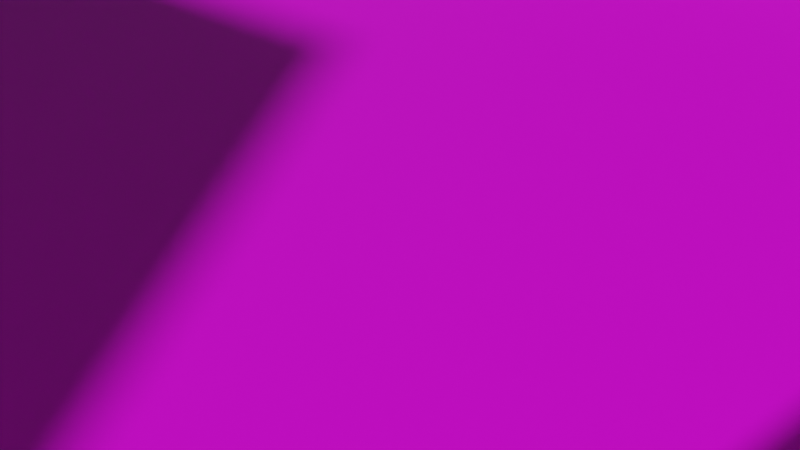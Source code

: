 # Source: Map_Base.blend  (saved by Blender 3.0.42; exported with 4.5.12 LTS)
import bpy
from mathutils import Matrix  # noqa: F401  (used for matrix-valued properties, if any)

bpy.ops.wm.read_factory_settings(use_empty=True)
scene = bpy.context.scene
scene.name = 'Scene'

# ---- collections
col_collection = bpy.data.collections.new('Collection'); scene.collection.children.link(col_collection)
col_doors = bpy.data.collections.new('Doors'); col_collection.children.link(col_doors)
col_walls = bpy.data.collections.new('Walls'); col_collection.children.link(col_walls)
col_ceilings = bpy.data.collections.new('Ceilings'); col_collection.children.link(col_ceilings)
col_stuff = bpy.data.collections.new('Stuff'); col_collection.children.link(col_stuff)
col_innergrates = bpy.data.collections.new('InnerGrates'); scene.collection.children.link(col_innergrates)
col_innergrates.hide_render = True

# ---- images (referenced by path relative to the original .blend; pixels are not part of the script)
import os
ASSET_DIR = os.environ.get("B2B_ASSET_DIR", "")  # directory of the original .blend (textures are referenced by path, not embedded)
HERE = os.path.dirname(os.path.abspath(__file__))  # packed textures are extracted next to this script under _unpacked/

def load_image(name, relpath, width, height, colorspace="sRGB"):
    """Load a texture the original file referenced (path relative to the .blend, or extracted next to this script)."""
    p = next((c for c in (os.path.join(HERE, relpath), os.path.join(ASSET_DIR, relpath)) if relpath and os.path.exists(c)), "")
    if p:
        img = bpy.data.images.load(p, check_existing=True)
        img.name = name
    else:  # same state as the original file: an image datablock whose file is absent (Cycles renders it pink)
        img = bpy.data.images.new(name, width, height)
        img.source = "FILE"
        img.filepath = "//" + (relpath or name)
    img.colorspace_settings.name = colorspace
    return img
img_sheet_png = load_image('Sheet.png', 'Sheet.png', 1024, 1024, 'sRGB')
img_sheetmetal_png_001 = load_image('SheetMetal.png.001', 'SheetMetal.png', 1024, 1024, 'sRGB')
img_white_wall_png = load_image('White_Wall.png', 'White_Wall.png', 1024, 1024, 'sRGB')
img_sheetmetal_png_002 = load_image('SheetMetal.png.002', 'SheetMetal.png', 1024, 1024, 'sRGB')

# ---- materials (node trees are filled in below, after node groups)
mat_grate = bpy.data.materials.new('Grate')
mat_grate.use_transparent_shadow = False
mat_material_001 = bpy.data.materials.new('Material.001')
mat_material_001.use_transparent_shadow = False
mat_material_001.diffuse_color = (0.8, 0.0193, 0.0, 1.0)
mat_floor = bpy.data.materials.new('Floor')
mat_floor.use_transparent_shadow = False
mat_floor.diffuse_color = (0.1376, 0.009963, 0.1178, 1.0)
mat_door = bpy.data.materials.new('Door')
mat_door.use_transparent_shadow = False
mat_door.diffuse_color = (0.04036, 0.8, 0.0, 1.0)
mat_whitewall = bpy.data.materials.new('WhiteWall')
mat_whitewall.use_transparent_shadow = False
mat_whitewall.diffuse_color = (0.1549, 0.01715, 0.8, 1.0)
mat_ceiling = bpy.data.materials.new('Ceiling')
mat_ceiling.use_transparent_shadow = False
mat_ceiling.diffuse_color = (0.8, 0.06346, 0.02915, 1.0)
mat_floor_001 = bpy.data.materials.new('Floor.001')
mat_floor_001.use_transparent_shadow = False
mat_floor_001.diffuse_color = (0.1376, 0.009963, 0.1178, 1.0)

# ---- material node trees
mat_grate.use_nodes = True; mat_grate.node_tree.nodes.clear()
_N = mat_grate.node_tree.nodes; _L = mat_grate.node_tree.links
n0 = _N.new('ShaderNodeBsdfPrincipled'); n0.name = 'Principled BSDF'; n0.location = (10, 300)
n0.distribution = 'GGX'
n0.subsurface_method = 'RANDOM_WALK_SKIN'
n0.inputs[3].default_value = 1.45
n0.inputs[27].default_value = (0.0, 0.0, 0.0, 1.0)
n0.inputs[28].default_value = 1.0
n1 = _N.new('ShaderNodeOutputMaterial'); n1.name = 'Material Output'; n1.location = (300, 300)
n2 = _N.new('ShaderNodeTexImage'); n2.name = 'Image Texture'; n2.location = (-345, 192)
n2.image = img_sheet_png
_L.new(n0.outputs[0], n1.inputs[0])
_L.new(n2.outputs[0], n0.inputs[0])
n1.is_active_output = True
mat_floor.use_nodes = True; mat_floor.node_tree.nodes.clear()
_N = mat_floor.node_tree.nodes; _L = mat_floor.node_tree.links
n0 = _N.new('ShaderNodeOutputMaterial'); n0.name = 'Material Output'; n0.location = (575, 300)
n1 = _N.new('ShaderNodeMapping'); n1.name = 'Mapping'; n1.location = (-264, 217)
n1.vector_type = 'TEXTURE'
n1.inputs[3].default_value = (0.05, 0.05, 0.05)
n2 = _N.new('ShaderNodeTexImage'); n2.name = 'Image Texture'; n2.location = (-44, 162)
n2.image = img_sheetmetal_png_001
n3 = _N.new('ShaderNodeBsdfPrincipled'); n3.name = 'Principled BSDF'; n3.location = (285, 300)
n3.distribution = 'GGX'
n3.subsurface_method = 'RANDOM_WALK_SKIN'
n3.inputs[3].default_value = 1.45
n3.inputs[27].default_value = (0.0, 0.0, 0.0, 1.0)
n3.inputs[28].default_value = 1.0
n4 = _N.new('ShaderNodeVectorMath'); n4.name = 'Vector Math'; n4.location = (-481, 245)
n4.operation = 'SCALE'
n4.inputs[0].default_value = (3.0, 3.0, 3.0)
n5 = _N.new('ShaderNodeTexCoord'); n5.name = 'Texture Coordinate'; n5.location = (-512, 30)
_L.new(n3.outputs[0], n0.inputs[0])
_L.new(n2.outputs[0], n3.inputs[0])
_L.new(n5.outputs[2], n1.inputs[0])
_L.new(n1.outputs[0], n2.inputs[0])
n0.is_active_output = True
mat_whitewall.use_nodes = True; mat_whitewall.node_tree.nodes.clear()
_N = mat_whitewall.node_tree.nodes; _L = mat_whitewall.node_tree.links
n0 = _N.new('ShaderNodeBsdfPrincipled'); n0.name = 'Principled BSDF'; n0.location = (10, 300)
n0.distribution = 'GGX'
n0.subsurface_method = 'RANDOM_WALK_SKIN'
n0.inputs[3].default_value = 1.45
n0.inputs[27].default_value = (0.0, 0.0, 0.0, 1.0)
n0.inputs[28].default_value = 1.0
n1 = _N.new('ShaderNodeOutputMaterial'); n1.name = 'Material Output'; n1.location = (300, 300)
n2 = _N.new('ShaderNodeTexImage'); n2.name = 'Image Texture'; n2.location = (-296, 175)
n2.image = img_white_wall_png
_L.new(n0.outputs[0], n1.inputs[0])
_L.new(n2.outputs[0], n0.inputs[0])
n1.is_active_output = True
mat_floor_001.use_nodes = True; mat_floor_001.node_tree.nodes.clear()
_N = mat_floor_001.node_tree.nodes; _L = mat_floor_001.node_tree.links
n0 = _N.new('ShaderNodeOutputMaterial'); n0.name = 'Material Output'; n0.location = (575, 300)
n1 = _N.new('ShaderNodeMapping'); n1.name = 'Mapping'; n1.location = (-264, 217)
n1.vector_type = 'TEXTURE'
n1.inputs[3].default_value = (0.05, 0.05, 0.05)
n2 = _N.new('ShaderNodeTexImage'); n2.name = 'Image Texture'; n2.location = (-44, 162)
n2.image = img_sheetmetal_png_002
n3 = _N.new('ShaderNodeBsdfPrincipled'); n3.name = 'Principled BSDF'; n3.location = (285, 300)
n3.distribution = 'GGX'
n3.subsurface_method = 'RANDOM_WALK_SKIN'
n3.inputs[3].default_value = 1.45
n3.inputs[27].default_value = (0.0, 0.0, 0.0, 1.0)
n3.inputs[28].default_value = 1.0
n4 = _N.new('ShaderNodeVectorMath'); n4.name = 'Vector Math'; n4.location = (-481, 245)
n4.operation = 'SCALE'
n4.inputs[0].default_value = (3.0, 3.0, 3.0)
n5 = _N.new('ShaderNodeTexCoord'); n5.name = 'Texture Coordinate'; n5.location = (-512, 30)
_L.new(n3.outputs[0], n0.inputs[0])
_L.new(n2.outputs[0], n3.inputs[0])
_L.new(n5.outputs[2], n1.inputs[0])
_L.new(n1.outputs[0], n2.inputs[0])
n0.is_active_output = True

# ---- world
world_world = bpy.data.worlds.new('World'); scene.world = world_world
world_world.use_nodes = True; world_world.node_tree.nodes.clear()
_N = world_world.node_tree.nodes; _L = world_world.node_tree.links
n0 = _N.new('ShaderNodeOutputWorld'); n0.name = 'World Output'; n0.location = (300, 300)
n1 = _N.new('ShaderNodeBackground'); n1.name = 'Background'; n1.location = (10, 300)
n1.inputs[0].default_value = (0.05088, 0.05088, 0.05088, 1.0)
_L.new(n1.outputs[0], n0.inputs[0])
n0.is_active_output = True
world_world.color = (0.05088, 0.05088, 0.05088)
world_world.use_sun_shadow = False
world_world.sun_shadow_jitter_overblur = 0.0

# ---- cameras
cam_camera = bpy.data.cameras.new('Camera')
cam_camera.clip_end = 100.0
cam_camera.ortho_scale = 7.314

# ---- lights
light_light = bpy.data.lights.new('Light', 'POINT')
light_light.transmission_factor = 0.0
light_light.energy = 1000.0
light_light.shadow_soft_size = 0.1
light_light.shadow_maximum_resolution = 0.006
light_light.use_absolute_resolution = True

# ---- meshes
me_cube_169 = bpy.data.meshes.new('Cube.169')
me_cube_169.from_pydata([(-1.0, -1.0, -1.0), (-0.8387, -0.7751, -1.0), (-1.0, -1.0, 1.0), (-0.8387, -0.7751, 1.0), (-1.0, 1.0, -1.0), (-0.8387, 0.7751, -1.0), (-1.0, 1.0, 1.0), (-0.8387, 0.7751, 1.0), (1.0, -1.0, -1.0), (0.8387, -0.7751, -1.0), (1.0, -1.0, 1.0), (0.8387, -0.7751, 1.0), (1.0, 1.0, -1.0), (0.8387, 0.7751, -1.0), (1.0, 1.0, 1.0), (0.8387, 0.7751, 1.0), (-0.8575, -1.0, -1.324), (-0.7192, -0.7751, -1.341), (-0.8575, 1.0, -1.324), (-0.7192, 0.7751, -1.341), (0.8575, -1.0, -1.536), (0.7192, -0.7751, -1.519), (0.8575, 1.0, -1.536), (0.7192, 0.7751, -1.519), (-1.646, -1.0, -1.611), (-1.538, -0.7751, -1.636), (-1.646, 1.0, -1.611), (-1.538, 0.7751, -1.636), (-0.299, -1.0, -1.916), (-0.4076, -0.7751, -1.891), (-0.299, 1.0, -1.916), (-0.4076, 0.7751, -1.891), (-3.126, -1.0, -1.904), (-3.061, -0.7751, -1.934), (-3.126, 1.0, -1.904), (-3.061, 0.7751, -1.934), (-2.313, -1.0, -2.28), (-2.378, -0.7751, -2.25), (-2.313, 1.0, -2.28), (-2.378, 0.7751, -2.25), (-3.383, -1.0, -1.945), (-3.38, -0.7751, -1.978), (-3.383, 1.0, -1.945), (-3.38, 0.7751, -1.978), (-3.35, -1.0, -2.357), (-3.353, -0.7751, -2.324), (-3.35, 1.0, -2.357), (-3.353, 0.7751, -2.324), (-3.948, -1.0, -1.939), (-3.945, -0.7751, -1.972), (-3.948, 1.0, -1.939), (-3.945, 0.7751, -1.972), (-3.915, -1.0, -2.351), (-3.918, -0.7751, -2.318), (-3.915, 1.0, -2.351), (-3.918, 0.7751, -2.318)], [], [(0, 2, 6, 4), (4, 6, 14, 12), (12, 14, 10, 8), (8, 10, 2, 0), (0, 4, 18, 16), (8, 0, 16, 20), (10, 14, 15, 11), (15, 14, 6, 2, 10, 11, 3, 7), (3, 1, 5, 7), (13, 15, 7, 5), (11, 15, 13, 9), (3, 11, 9, 1), (19, 17, 25, 27), (22, 20, 28, 30), (9, 13, 23, 21), (13, 5, 19, 23), (5, 1, 17, 19), (1, 9, 21, 17), (12, 8, 20, 22), (4, 12, 22, 18), (31, 27, 35, 39), (29, 31, 39, 37), (18, 22, 30, 26), (20, 16, 24, 28), (16, 18, 26, 24), (21, 23, 31, 29), (23, 19, 27, 31), (17, 21, 29, 25), (32, 34, 42, 40), (36, 32, 40, 44), (25, 29, 37, 33), (30, 28, 36, 38), (27, 25, 33, 35), (26, 30, 38, 34), (28, 24, 32, 36), (24, 26, 34, 32), (43, 41, 49, 51), (46, 44, 52, 54), (37, 39, 47, 45), (39, 35, 43, 47), (33, 37, 45, 41), (38, 36, 44, 46), (35, 33, 41, 43), (34, 38, 46, 42), (50, 51, 49, 48), (51, 50, 54, 52, 48, 49, 53, 55), (42, 46, 54, 50), (44, 40, 48, 52), (40, 42, 50, 48), (45, 47, 55, 53), (47, 43, 51, 55), (41, 45, 53, 49)])
_uv = me_cube_169.uv_layers.new(name='UVMap')
_uv.uv.foreach_set('vector', [0.375, 0.0, 0.625, 0.0, 0.625, 0.25, 0.375, 0.25, 0.375, 0.25, 0.625, 0.25, 0.625, 0.5, 0.375, 0.5, 0.375, 0.5, 0.625, 0.5, 0.625, 0.75, 0.375, 0.75, 0.375, 0.75, 0.625, 0.75, 0.625, 1.0, 0.375, 1.0, 0.375, 0.0, 0.375, 0.25, 0.375, 0.25, 0.375, 0.0, 0.375, 0.75, 0.375, 1.0, 0.375, 1.0, 0.375, 0.75, 0.625, 0.75, 0.625, 0.5, 0.6452, 0.5281, 0.6452, 0.7219, 0.6452, 0.5281, 0.625, 0.5, 0.875, 0.5, 0.875, 0.75, 0.625, 0.75, 0.6452, 0.7219, 0.8548, 0.7219, 0.8548, 0.5281, 0.625, 0.0, 0.375, 0.0, 0.375, 0.25, 0.625, 0.25, 0.375, 0.5, 0.625, 0.5, 0.625, 0.25, 0.375, 0.25, 0.625, 0.75, 0.625, 0.5, 0.375, 0.5, 0.375, 0.75, 0.625, 1.0, 0.625, 0.75, 0.375, 0.75, 0.375, 1.0, 0.375, 0.25, 0.375, 0.0, 0.375, 0.0, 0.375, 0.25, 0.375, 0.5, 0.375, 0.75, 0.375, 0.75, 0.375, 0.5, 0.375, 0.75, 0.375, 0.5, 0.375, 0.5, 0.375, 0.75, 0.375, 0.5, 0.375, 0.25, 0.375, 0.25, 0.375, 0.5, 0.375, 0.25, 0.375, 0.0, 0.375, 0.0, 0.375, 0.25, 0.375, 1.0, 0.375, 0.75, 0.375, 0.75, 0.375, 1.0, 0.375, 0.5, 0.375, 0.75, 0.375, 0.75, 0.375, 0.5, 0.375, 0.25, 0.375, 0.5, 0.375, 0.5, 0.375, 0.25, 0.375, 0.5, 0.375, 0.25, 0.375, 0.25, 0.375, 0.5, 0.375, 0.75, 0.375, 0.5, 0.375, 0.5, 0.375, 0.75, 0.375, 0.25, 0.375, 0.5, 0.375, 0.5, 0.375, 0.25, 0.375, 0.75, 0.375, 1.0, 0.375, 1.0, 0.375, 0.75, 0.375, 0.0, 0.375, 0.25, 0.375, 0.25, 0.375, 0.0, 0.375, 0.75, 0.375, 0.5, 0.375, 0.5, 0.375, 0.75, 0.375, 0.5, 0.375, 0.25, 0.375, 0.25, 0.375, 0.5, 0.375, 1.0, 0.375, 0.75, 0.375, 0.75, 0.375, 1.0, 0.375, 0.0, 0.375, 0.25, 0.375, 0.25, 0.375, 0.0, 0.375, 0.75, 0.375, 1.0, 0.375, 1.0, 0.375, 0.75, 0.375, 1.0, 0.375, 0.75, 0.375, 0.75, 0.375, 1.0, 0.375, 0.5, 0.375, 0.75, 0.375, 0.75, 0.375, 0.5, 0.375, 0.25, 0.375, 0.0, 0.375, 0.0, 0.375, 0.25, 0.375, 0.25, 0.375, 0.5, 0.375, 0.5, 0.375, 0.25, 0.375, 0.75, 0.375, 1.0, 0.375, 1.0, 0.375, 0.75, 0.375, 0.0, 0.375, 0.25, 0.375, 0.25, 0.375, 0.0, 0.375, 0.25, 0.375, 0.0, 0.375, 0.0, 0.375, 0.25, 0.375, 0.5, 0.375, 0.75, 0.375, 0.75, 0.375, 0.5, 0.375, 0.75, 0.375, 0.5, 0.375, 0.5, 0.375, 0.75, 0.375, 0.5, 0.375, 0.25, 0.375, 0.25, 0.375, 0.5, 0.375, 1.0, 0.375, 0.75, 0.375, 0.75, 0.375, 1.0, 0.375, 0.5, 0.375, 0.75, 0.375, 0.75, 0.375, 0.5, 0.375, 0.25, 0.375, 0.0, 0.375, 0.0, 0.375, 0.25, 0.375, 0.25, 0.375, 0.5, 0.375, 0.5, 0.375, 0.25, 0.125, 0.5, 0.1452, 0.5281, 0.1452, 0.7219, 0.125, 0.75, 0.1452, 0.5281, 0.125, 0.5, 0.375, 0.5, 0.375, 0.75, 0.125, 0.75, 0.1452, 0.7219, 0.3548, 0.7219, 0.3548, 0.5281, 0.375, 0.25, 0.375, 0.5, 0.375, 0.5, 0.375, 0.25, 0.375, 0.75, 0.375, 1.0, 0.375, 1.0, 0.375, 0.75, 0.375, 0.0, 0.375, 0.25, 0.375, 0.25, 0.375, 0.0, 0.375, 0.75, 0.375, 0.5, 0.375, 0.5, 0.375, 0.75, 0.375, 0.5, 0.375, 0.25, 0.375, 0.25, 0.375, 0.5, 0.375, 1.0, 0.375, 0.75, 0.375, 0.75, 0.375, 1.0])
me_cube_169.materials.append(mat_grate)
me_cube_169.use_remesh_fix_poles = True
me_cube_169.use_remesh_preserve_attributes = False
me_cube_169.update()
me_cube_171 = bpy.data.meshes.new('Cube.171')
me_cube_171.from_pydata([(-1.0, -1.0, -1.0), (-0.8387, -0.7751, -1.0), (-1.0, -1.0, 1.0), (-0.8387, -0.7751, 1.0), (-1.0, 1.0, -1.0), (-0.8387, 0.7751, -1.0), (-1.0, 1.0, 1.0), (-0.8387, 0.7751, 1.0), (1.0, -1.0, -1.0), (0.8387, -0.7751, -1.0), (1.0, -1.0, 1.0), (0.8387, -0.7751, 1.0), (1.0, 1.0, -1.0), (0.8387, 0.7751, -1.0), (1.0, 1.0, 1.0), (0.8387, 0.7751, 1.0)], [], [(0, 2, 6, 4), (4, 6, 14, 12), (12, 14, 10, 8), (8, 10, 2, 0), (4, 5, 1, 0), (5, 4, 12, 8, 0, 1, 9, 13), (10, 14, 15, 11), (15, 14, 6, 2, 10, 11, 3, 7), (3, 1, 5, 7), (13, 15, 7, 5), (11, 15, 13, 9), (3, 11, 9, 1)])
_uv = me_cube_171.uv_layers.new(name='UVMap')
_uv.uv.foreach_set('vector', [0.375, 0.0, 0.625, 0.0, 0.625, 0.25, 0.375, 0.25, 0.375, 0.25, 0.625, 0.25, 0.625, 0.5, 0.375, 0.5, 0.375, 0.5, 0.625, 0.5, 0.625, 0.75, 0.375, 0.75, 0.375, 0.75, 0.625, 0.75, 0.625, 1.0, 0.375, 1.0, 0.125, 0.5, 0.1452, 0.5281, 0.1452, 0.7219, 0.125, 0.75, 0.1452, 0.5281, 0.125, 0.5, 0.375, 0.5, 0.375, 0.75, 0.125, 0.75, 0.1452, 0.7219, 0.3548, 0.7219, 0.3548, 0.5281, 0.625, 0.75, 0.625, 0.5, 0.6452, 0.5281, 0.6452, 0.7219, 0.6452, 0.5281, 0.625, 0.5, 0.875, 0.5, 0.875, 0.75, 0.625, 0.75, 0.6452, 0.7219, 0.8548, 0.7219, 0.8548, 0.5281, 0.625, 0.0, 0.375, 0.0, 0.375, 0.25, 0.625, 0.25, 0.375, 0.5, 0.625, 0.5, 0.625, 0.25, 0.375, 0.25, 0.625, 0.75, 0.625, 0.5, 0.375, 0.5, 0.375, 0.75, 0.625, 1.0, 0.625, 0.75, 0.375, 0.75, 0.375, 1.0])
me_cube_171.materials.append(mat_grate)
me_cube_171.use_remesh_fix_poles = True
me_cube_171.use_remesh_preserve_attributes = False
me_cube_171.update()
me_cube_172 = bpy.data.meshes.new('Cube.172')
me_cube_172.from_pydata([(-1.0, -1.0, -1.0), (-1.0, -1.0, 1.0), (-1.0, 1.0, -1.0), (-1.0, 1.0, 1.0), (1.0, -1.0, -1.0), (1.0, -1.0, 1.0), (1.0, 1.0, -1.0), (1.0, 1.0, 1.0)], [], [(0, 1, 3, 2), (2, 3, 7, 6), (6, 7, 5, 4), (4, 5, 1, 0), (2, 6, 4, 0), (7, 3, 1, 5)])
_uv = me_cube_172.uv_layers.new(name='UVMap')
_uv.uv.foreach_set('vector', [0.375, 0.0, 0.625, 0.0, 0.625, 0.25, 0.375, 0.25, 0.375, 0.25, 0.625, 0.25, 0.625, 0.5, 0.375, 0.5, 0.375, 0.5, 0.625, 0.5, 0.625, 0.75, 0.375, 0.75, 0.375, 0.75, 0.625, 0.75, 0.625, 1.0, 0.375, 1.0, 0.125, 0.5, 0.375, 0.5, 0.375, 0.75, 0.125, 0.75, 0.625, 0.5, 0.875, 0.5, 0.875, 0.75, 0.625, 0.75])
me_cube_172.materials.append(mat_material_001)
me_cube_172.use_remesh_fix_poles = True
me_cube_172.use_remesh_preserve_attributes = False
me_cube_172.update()
me_cube_174 = bpy.data.meshes.new('Cube.174')
me_cube_174.from_pydata([(-1.0, -1.0, -1.0), (-0.8387, -0.7751, -1.0), (-1.0, -1.0, 1.0), (-0.8387, -0.7751, 1.0), (-1.0, 1.0, -1.0), (-0.8387, 0.7751, -1.0), (-1.0, 1.0, 1.0), (-0.8387, 0.7751, 1.0), (1.0, -1.0, -1.0), (0.8387, -0.7751, -1.0), (1.0, -1.0, 1.0), (0.8387, -0.7751, 1.0), (1.0, 1.0, -1.0), (0.8387, 0.7751, -1.0), (1.0, 1.0, 1.0), (0.8387, 0.7751, 1.0)], [], [(0, 2, 6, 4), (4, 6, 14, 12), (12, 14, 10, 8), (8, 10, 2, 0), (4, 5, 1, 0), (5, 4, 12, 8, 0, 1, 9, 13), (10, 14, 15, 11), (15, 14, 6, 2, 10, 11, 3, 7), (3, 1, 5, 7), (13, 15, 7, 5), (11, 15, 13, 9), (3, 11, 9, 1)])
_uv = me_cube_174.uv_layers.new(name='UVMap')
_uv.uv.foreach_set('vector', [0.375, 0.0, 0.625, 0.0, 0.625, 0.25, 0.375, 0.25, 0.375, 0.25, 0.625, 0.25, 0.625, 0.5, 0.375, 0.5, 0.375, 0.5, 0.625, 0.5, 0.625, 0.75, 0.375, 0.75, 0.375, 0.75, 0.625, 0.75, 0.625, 1.0, 0.375, 1.0, 0.125, 0.5, 0.1452, 0.5281, 0.1452, 0.7219, 0.125, 0.75, 0.1452, 0.5281, 0.125, 0.5, 0.375, 0.5, 0.375, 0.75, 0.125, 0.75, 0.1452, 0.7219, 0.3548, 0.7219, 0.3548, 0.5281, 0.625, 0.75, 0.625, 0.5, 0.6452, 0.5281, 0.6452, 0.7219, 0.6452, 0.5281, 0.625, 0.5, 0.875, 0.5, 0.875, 0.75, 0.625, 0.75, 0.6452, 0.7219, 0.8548, 0.7219, 0.8548, 0.5281, 0.625, 0.0, 0.375, 0.0, 0.375, 0.25, 0.625, 0.25, 0.375, 0.5, 0.625, 0.5, 0.625, 0.25, 0.375, 0.25, 0.625, 0.75, 0.625, 0.5, 0.375, 0.5, 0.375, 0.75, 0.625, 1.0, 0.625, 0.75, 0.375, 0.75, 0.375, 1.0])
me_cube_174.materials.append(mat_grate)
me_cube_174.use_remesh_fix_poles = True
me_cube_174.use_remesh_preserve_attributes = False
me_cube_174.update()
me_cube_002 = bpy.data.meshes.new('Cube.002')
me_cube_002.from_pydata([(-1.0, -1.0, -1.0), (-1.0, -1.0, 1.0), (-1.0, 1.0, -1.0), (-1.0, 1.0, 1.0), (1.0, -1.0, -1.0), (1.0, -1.0, 1.0), (1.0, 1.0, -1.0), (1.0, 1.0, 1.0), (0.1434, 1.0, -1.0), (0.1434, 1.0, 1.0), (0.1434, -1.0, -1.0), (0.1434, -1.0, 1.0), (0.3365, 1.0, 1.0), (0.3365, -1.0, -1.0), (0.3365, 1.0, -1.0), (0.3365, -1.0, 1.0), (-1.0, 0.3566, -1.0), (-1.0, 0.3566, 1.0), (1.0, 0.3566, -1.0), (1.0, 0.3566, 1.0), (0.1434, 0.3566, 1.0), (0.1434, 0.3566, -1.0), (0.3365, 0.3566, 1.0), (0.3365, 0.3566, -1.0), (-1.0, -0.03644, -1.0), (1.0, -0.03644, 1.0), (0.1434, -0.03644, 1.0), (0.1434, -0.03644, -1.0), (0.3365, -0.03644, 1.0), (0.3365, -0.03644, -1.0), (-1.0, -0.03644, 1.0), (1.0, -0.03644, -1.0), (0.1434, 0.4446, -56.27), (0.3365, 0.4446, -56.27), (0.1434, -0.003878, -1.499), (0.3365, -0.003878, -1.499)], [], [(16, 17, 3, 2), (14, 12, 7, 6), (31, 25, 5, 4), (10, 11, 1, 0), (29, 31, 4, 13), (26, 30, 1, 11), (28, 26, 11, 15), (24, 27, 10, 0), (13, 15, 11, 10), (2, 3, 9, 8), (4, 5, 15, 13), (25, 28, 15, 5), (27, 29, 13, 10), (8, 9, 12, 14), (8, 14, 23, 21), (7, 12, 22, 19), (2, 8, 21, 16), (12, 9, 20, 22), (9, 3, 17, 20), (14, 6, 18, 23), (6, 7, 19, 18), (24, 30, 17, 16), (0, 1, 30, 24), (19, 22, 28, 25), (16, 21, 27, 24), (28, 22, 33, 35), (20, 17, 30, 26), (23, 18, 31, 29), (18, 19, 25, 31), (33, 32, 34, 35), (20, 26, 34, 32), (26, 28, 35, 34), (22, 20, 32, 33)])
_uv = me_cube_002.uv_layers.new(name='UVMap')
_uv.uv.foreach_set('vector', [0.375, 0.1696, 0.625, 0.1696, 0.625, 0.25, 0.375, 0.25, 0.375, 0.4171, 0.625, 0.4171, 0.625, 0.5, 0.375, 0.5, 0.375, 0.6296, 0.625, 0.6296, 0.625, 0.75, 0.375, 0.75, 0.375, 0.8571, 0.625, 0.8571, 0.625, 1.0, 0.375, 1.0, 0.2921, 0.6296, 0.375, 0.6296, 0.375, 0.75, 0.2921, 0.75, 0.7321, 0.6296, 0.875, 0.6296, 0.875, 0.75, 0.7321, 0.75, 0.7079, 0.6296, 0.7321, 0.6296, 0.7321, 0.75, 0.7079, 0.75, 0.125, 0.6296, 0.2679, 0.6296, 0.2679, 0.75, 0.125, 0.75, 0.375, 0.8329, 0.625, 0.8329, 0.625, 0.8571, 0.375, 0.8571, 0.375, 0.25, 0.625, 0.25, 0.625, 0.3929, 0.375, 0.3929, 0.375, 0.75, 0.625, 0.75, 0.625, 0.8329, 0.375, 0.8329, 0.625, 0.6296, 0.7079, 0.6296, 0.7079, 0.75, 0.625, 0.75, 0.2679, 0.6296, 0.2921, 0.6296, 0.2921, 0.75, 0.2679, 0.75, 0.375, 0.3929, 0.625, 0.3929, 0.625, 0.4171, 0.375, 0.4171, 0.2679, 0.5, 0.2921, 0.5, 0.2921, 0.5804, 0.2679, 0.5804, 0.625, 0.5, 0.7079, 0.5, 0.7079, 0.5804, 0.625, 0.5804, 0.125, 0.5, 0.2679, 0.5, 0.2679, 0.5804, 0.125, 0.5804, 0.7079, 0.5, 0.7321, 0.5, 0.7321, 0.5804, 0.7079, 0.5804, 0.7321, 0.5, 0.875, 0.5, 0.875, 0.5804, 0.7321, 0.5804, 0.2921, 0.5, 0.375, 0.5, 0.375, 0.5804, 0.2921, 0.5804, 0.375, 0.5, 0.625, 0.5, 0.625, 0.5804, 0.375, 0.5804, 0.375, 0.1204, 0.625, 0.1204, 0.625, 0.1696, 0.375, 0.1696, 0.375, 0.0, 0.625, 0.0, 0.625, 0.1204, 0.375, 0.1204, 0.625, 0.5804, 0.7079, 0.5804, 0.7079, 0.6296, 0.625, 0.6296, 0.125, 0.5804, 0.2679, 0.5804, 0.2679, 0.6296, 0.125, 0.6296, 0.7079, 0.6296, 0.7079, 0.5804, 0.7079, 0.5804, 0.7079, 0.6296, 0.7321, 0.5804, 0.875, 0.5804, 0.875, 0.6296, 0.7321, 0.6296, 0.2921, 0.5804, 0.375, 0.5804, 0.375, 0.6296, 0.2921, 0.6296, 0.375, 0.5804, 0.625, 0.5804, 0.625, 0.6296, 0.375, 0.6296, 0.7079, 0.5804, 0.7321, 0.5804, 0.7321, 0.6296, 0.7079, 0.6296, 0.7321, 0.5804, 0.7321, 0.6296, 0.7321, 0.6296, 0.7321, 0.5804, 0.7321, 0.6296, 0.7079, 0.6296, 0.7079, 0.6296, 0.7321, 0.6296, 0.7079, 0.5804, 0.7321, 0.5804, 0.7321, 0.5804, 0.7079, 0.5804])
me_cube_002.materials.append(mat_floor)
me_cube_002.use_remesh_fix_poles = True
me_cube_002.use_remesh_preserve_attributes = False
me_cube_002.update()
me_cube_011 = bpy.data.meshes.new('Cube.011')
me_cube_011.from_pydata([(-1.0, -1.0, -1.0), (-1.0, -1.0, 1.0), (-1.0, 1.0, -1.0), (-1.0, 1.0, 1.0), (1.0, -1.0, -1.0), (1.0, -1.0, 1.0), (1.0, 1.0, -1.0), (1.0, 1.0, 1.0)], [], [(0, 1, 3, 2), (2, 3, 7, 6), (6, 7, 5, 4), (4, 5, 1, 0), (2, 6, 4, 0), (7, 3, 1, 5)])
_uv = me_cube_011.uv_layers.new(name='UVMap')
_uv.uv.foreach_set('vector', [0.375, 0.0, 0.625, 0.0, 0.625, 0.25, 0.375, 0.25, 0.375, 0.25, 0.625, 0.25, 0.625, 0.5, 0.375, 0.5, 0.375, 0.5, 0.625, 0.5, 0.625, 0.75, 0.375, 0.75, 0.375, 0.75, 0.625, 0.75, 0.625, 1.0, 0.375, 1.0, 0.125, 0.5, 0.375, 0.5, 0.375, 0.75, 0.125, 0.75, 0.625, 0.5, 0.875, 0.5, 0.875, 0.75, 0.625, 0.75])
me_cube_011.materials.append(mat_door)
me_cube_011.use_remesh_fix_poles = True
me_cube_011.use_remesh_preserve_attributes = False
me_cube_011.update()
me_cube_001 = bpy.data.meshes.new('Cube.001')
me_cube_001.from_pydata([(-1.0, -1.0, -1.0), (-1.0, -1.0, 1.0), (-1.0, 1.0, -1.0), (-1.0, 1.0, 1.0), (1.0, -1.0, -1.0), (1.0, -1.0, 1.0), (1.0, 1.0, -1.0), (1.0, 1.0, 1.0)], [], [(0, 1, 3, 2), (2, 3, 7, 6), (6, 7, 5, 4), (4, 5, 1, 0), (2, 6, 4, 0), (7, 3, 1, 5)])
_uv = me_cube_001.uv_layers.new(name='UVMap')
_uv.uv.foreach_set('vector', [0.375, 0.0, 0.625, 0.0, 0.625, 0.25, 0.375, 0.25, 0.375, 0.25, 0.625, 0.25, 0.625, 0.5, 0.375, 0.5, 0.375, 0.5, 0.625, 0.5, 0.625, 0.75, 0.375, 0.75, 0.375, 0.75, 0.625, 0.75, 0.625, 1.0, 0.375, 1.0, 0.125, 0.5, 0.375, 0.5, 0.375, 0.75, 0.125, 0.75, 0.625, 0.5, 0.875, 0.5, 0.875, 0.75, 0.625, 0.75])
me_cube_001.materials.append(mat_whitewall)
me_cube_001.use_remesh_fix_poles = True
me_cube_001.use_remesh_preserve_attributes = False
me_cube_001.update()
me_cube_006 = bpy.data.meshes.new('Cube.006')
me_cube_006.from_pydata([(-1.0, -1.0, -1.0), (-1.0, -1.0, 1.0), (-1.0, 1.0, -1.0), (-1.0, 1.0, 1.0), (1.0, -1.0, -1.0), (1.0, -1.0, 1.0), (1.0, 1.0, -1.0), (1.0, 1.0, 1.0)], [], [(0, 1, 3, 2), (2, 3, 7, 6), (6, 7, 5, 4), (4, 5, 1, 0), (2, 6, 4, 0), (7, 3, 1, 5)])
_uv = me_cube_006.uv_layers.new(name='UVMap')
_uv.uv.foreach_set('vector', [0.375, 0.0, 0.625, 0.0, 0.625, 0.25, 0.375, 0.25, 0.375, 0.25, 0.625, 0.25, 0.625, 0.5, 0.375, 0.5, 0.375, 0.5, 0.625, 0.5, 0.625, 0.75, 0.375, 0.75, 0.375, 0.75, 0.625, 0.75, 0.625, 1.0, 0.375, 1.0, 0.125, 0.5, 0.375, 0.5, 0.375, 0.75, 0.125, 0.75, 0.625, 0.5, 0.875, 0.5, 0.875, 0.75, 0.625, 0.75])
me_cube_006.materials.append(mat_ceiling)
me_cube_006.use_remesh_fix_poles = True
me_cube_006.use_remesh_preserve_attributes = False
me_cube_006.update()
me_cube_151 = bpy.data.meshes.new('Cube.151')
me_cube_151.from_pydata([(-1.0, -1.0, -1.0), (-1.0, -1.0, 1.0), (-1.0, 1.0, -1.0), (-1.0, 1.0, 1.0), (1.0, -1.0, -1.0), (1.0, -1.0, 1.0), (1.0, 1.0, -1.0), (1.0, 1.0, 1.0)], [], [(0, 1, 3, 2), (2, 3, 7, 6), (6, 7, 5, 4), (4, 5, 1, 0), (2, 6, 4, 0), (7, 3, 1, 5)])
_uv = me_cube_151.uv_layers.new(name='UVMap')
_uv.uv.foreach_set('vector', [0.375, 0.0, 0.625, 0.0, 0.625, 0.25, 0.375, 0.25, 0.375, 0.25, 0.625, 0.25, 0.625, 0.5, 0.375, 0.5, 0.375, 0.5, 0.625, 0.5, 0.625, 0.75, 0.375, 0.75, 0.375, 0.75, 0.625, 0.75, 0.625, 1.0, 0.375, 1.0, 0.125, 0.5, 0.375, 0.5, 0.375, 0.75, 0.125, 0.75, 0.625, 0.5, 0.875, 0.5, 0.875, 0.75, 0.625, 0.75])
me_cube_151.materials.append(mat_floor)
me_cube_151.use_remesh_fix_poles = True
me_cube_151.use_remesh_preserve_attributes = False
me_cube_151.update()
me_cube_062 = bpy.data.meshes.new('Cube.062')
me_cube_062.from_pydata([(-1.0, -1.0, -1.0), (-1.0, -1.0, 1.0), (-1.0, 1.0, -1.0), (-1.0, 1.0, 1.0), (1.0, -1.0, -1.0), (1.0, -1.0, 1.0), (1.0, 1.0, -1.0), (1.0, 1.0, 1.0)], [], [(0, 1, 3, 2), (2, 3, 7, 6), (6, 7, 5, 4), (4, 5, 1, 0), (2, 6, 4, 0), (7, 3, 1, 5)])
_uv = me_cube_062.uv_layers.new(name='UVMap')
_uv.uv.foreach_set('vector', [0.375, 0.0, 0.625, 0.0, 0.625, 0.25, 0.375, 0.25, 0.375, 0.25, 0.625, 0.25, 0.625, 0.5, 0.375, 0.5, 0.375, 0.5, 0.625, 0.5, 0.625, 0.75, 0.375, 0.75, 0.375, 0.75, 0.625, 0.75, 0.625, 1.0, 0.375, 1.0, 0.125, 0.5, 0.375, 0.5, 0.375, 0.75, 0.125, 0.75, 0.625, 0.5, 0.875, 0.5, 0.875, 0.75, 0.625, 0.75])
me_cube_062.materials.append(mat_floor_001)
me_cube_062.use_remesh_fix_poles = True
me_cube_062.use_remesh_preserve_attributes = False
me_cube_062.update()
me_cube_170 = bpy.data.meshes.new('Cube.170')
me_cube_170.from_pydata([(-1.0, -1.0, -1.0), (-1.0, -1.0, 1.0), (-1.0, 1.0, -1.0), (-1.0, 1.0, 1.0), (1.0, -1.0, -1.0), (1.0, -1.0, 1.0), (1.0, 1.0, -1.0), (1.0, 1.0, 1.0)], [], [(0, 1, 3, 2), (2, 3, 7, 6), (6, 7, 5, 4), (4, 5, 1, 0), (2, 6, 4, 0), (7, 3, 1, 5)])
_uv = me_cube_170.uv_layers.new(name='UVMap')
_uv.uv.foreach_set('vector', [0.375, 0.0, 0.625, 0.0, 0.625, 0.25, 0.375, 0.25, 0.375, 0.25, 0.625, 0.25, 0.625, 0.5, 0.375, 0.5, 0.375, 0.5, 0.625, 0.5, 0.625, 0.75, 0.375, 0.75, 0.375, 0.75, 0.625, 0.75, 0.625, 1.0, 0.375, 1.0, 0.125, 0.5, 0.375, 0.5, 0.375, 0.75, 0.125, 0.75, 0.625, 0.5, 0.875, 0.5, 0.875, 0.75, 0.625, 0.75])
me_cube_170.materials.append(mat_material_001)
me_cube_170.use_remesh_fix_poles = True
me_cube_170.use_remesh_preserve_attributes = False
me_cube_170.update()
me_cube_173 = bpy.data.meshes.new('Cube.173')
me_cube_173.from_pydata([(-1.0, -1.0, -1.0), (-1.0, -1.0, 1.0), (-1.0, 1.0, -1.0), (-1.0, 1.0, 1.0), (1.0, -1.0, -1.0), (1.0, -1.0, 1.0), (1.0, 1.0, -1.0), (1.0, 1.0, 1.0)], [], [(0, 1, 3, 2), (2, 3, 7, 6), (6, 7, 5, 4), (4, 5, 1, 0), (2, 6, 4, 0), (7, 3, 1, 5)])
_uv = me_cube_173.uv_layers.new(name='UVMap')
_uv.uv.foreach_set('vector', [0.375, 0.0, 0.625, 0.0, 0.625, 0.25, 0.375, 0.25, 0.375, 0.25, 0.625, 0.25, 0.625, 0.5, 0.375, 0.5, 0.375, 0.5, 0.625, 0.5, 0.625, 0.75, 0.375, 0.75, 0.375, 0.75, 0.625, 0.75, 0.625, 1.0, 0.375, 1.0, 0.125, 0.5, 0.375, 0.5, 0.375, 0.75, 0.125, 0.75, 0.625, 0.5, 0.875, 0.5, 0.875, 0.75, 0.625, 0.75])
me_cube_173.materials.append(mat_material_001)
me_cube_173.use_remesh_fix_poles = True
me_cube_173.use_remesh_preserve_attributes = False
me_cube_173.update()

# ---- objects
ob_grate = bpy.data.objects.new('Grate', me_cube_169)
ob_gratey = bpy.data.objects.new('Gratey', me_cube_171)
ob_grateyinner = bpy.data.objects.new('GrateyInner', me_cube_172)
ob_grate_001 = bpy.data.objects.new('Grate.001', me_cube_174)
ob_light = bpy.data.objects.new('Light', light_light)
ob_camera = bpy.data.objects.new('Camera', cam_camera)
ob_reference = bpy.data.objects.new('Reference', None)
ob_floor = bpy.data.objects.new('Floor', me_cube_002)
ob_door = bpy.data.objects.new('Door', me_cube_011)
ob_wall = bpy.data.objects.new('Wall', me_cube_001)
ob_ceiling = bpy.data.objects.new('Ceiling', me_cube_006)
ob_lowceiling = bpy.data.objects.new('LowCeiling', me_cube_151)
ob_midceiling = bpy.data.objects.new('MidCeiling', me_cube_062)
ob_grateinner = bpy.data.objects.new('GrateInner', me_cube_170)
ob_grateinner_001 = bpy.data.objects.new('GrateInner.001', me_cube_173)

# ---- transforms, parenting, visibility, modifiers, constraints
ob_grate.location = (77.96, 23.69, 8.422)
ob_grate.rotation_euler = (1.571, 0.0, 0.0)
ob_grate.scale = (2.0, 2.0, 9.706)
ob_gratey.location = (128.1, 48.9, 0.0)
ob_gratey.rotation_euler = (1.571, 0.0, 0.0)
ob_gratey.scale = (2.0, 2.0, 2.0)
ob_grateyinner.location = (128.1, 48.9, 0.0)
ob_grateyinner.rotation_euler = (1.571, 0.0, 0.0)
ob_grateyinner.scale = (1.677, 1.55, 2.0)
ob_grateyinner.hide_render = True
ob_grate_001.location = (63.2, 44.52, 8.422)
ob_grate_001.rotation_euler = (1.571, -0.0, -1.571)
ob_grate_001.scale = (2.0, 2.0, 6.979)
ob_light.location = (4.076, 1.005, 5.904)
ob_light.rotation_euler = (0.6503, 0.05522, 1.866)
ob_light.lock_rotations_4d = False
ob_light.empty_display_type = 'ARROWS'
ob_light.color = (0.0, 0.0, 0.0, 0.0)
ob_light.hide_render = True
ob_light.lineart.crease_threshold = 0.0
ob_camera.location = (7.359, -6.926, 4.958)
ob_camera.rotation_euler = (1.109, 0.0, 0.8149)
ob_camera.lock_rotations_4d = False
ob_camera.empty_display_type = 'ARROWS'
ob_camera.color = (0.0, 0.0, 0.0, 0.0)
ob_camera.hide_render = True
ob_camera.display_type = 'WIRE'
ob_camera.lineart.crease_threshold = 0.0
ob_reference.location = (0.0, 0.0, 0.0)
ob_reference.scale = (20.0, 20.0, 20.0)
ob_reference.empty_display_type = 'IMAGE'
ob_reference.empty_display_size = 5.0
ob_reference.use_empty_image_alpha = True
ob_reference.color = (1.0, 1.0, 1.0, 0.0788)
ob_reference.hide_render = True
ob_reference.show_in_front = True
ob_floor.location = (0.0, 0.0, 0.0)
ob_floor.scale = (50.0, 50.0, 0.2)
ob_door.location = (-13.65, 0.3139, 1.5)
ob_door.scale = (0.7504, 0.75, 1.5)
ob_door.hide_render = True
ob_wall.location = (-5.39, -12.29, 8.0)
ob_wall.scale = (12.88, 0.2, 8.0)
ob_ceiling.location = (0.0, 0.0, 16.0)
ob_ceiling.scale = (50.0, 50.0, 0.2)
ob_ceiling.hide_render = True
ob_lowceiling.location = (12.0, 2.677, 3.255)
ob_lowceiling.scale = (4.923, 20.0, 0.2801)
ob_midceiling.location = (-4.969, 16.54, 6.5)
ob_midceiling.scale = (8.954, 3.695, 0.2801)
ob_grateinner.location = (105.9, 31.24, 8.422)
ob_grateinner.rotation_euler = (1.571, 0.0, 0.0)
ob_grateinner.scale = (1.677, 1.55, 2.0)
ob_grateinner.hide_render = True
ob_grateinner_001.location = (85.16, 61.37, 8.422)
ob_grateinner_001.rotation_euler = (1.571, -0.0, -1.571)
ob_grateinner_001.scale = (1.677, 1.55, 2.0)
ob_grateinner_001.hide_render = True

# ---- collection membership
scene.collection.objects.link(ob_grate)
scene.collection.objects.link(ob_gratey)
scene.collection.objects.link(ob_grateyinner)
scene.collection.objects.link(ob_grate_001)
col_collection.objects.link(ob_light)
col_collection.objects.link(ob_camera)
col_collection.objects.link(ob_reference)
col_collection.objects.link(ob_floor)
col_doors.objects.link(ob_door)
col_walls.objects.link(ob_wall)
col_ceilings.objects.link(ob_ceiling)
col_ceilings.objects.link(ob_lowceiling)
col_ceilings.objects.link(ob_midceiling)
col_innergrates.objects.link(ob_grateinner)
col_innergrates.objects.link(ob_grateinner_001)

# ---- scene / render settings (as saved in the file)
scene.camera = ob_camera
scene.frame_start = 1; scene.frame_end = 250; scene.frame_set(163)
scene.render.engine = 'BLENDER_EEVEE_NEXT'
scene.cycles.sampling_pattern = 'TABULATED_SOBOL'
scene.cycles.use_light_tree = False
scene.view_settings.view_transform = 'Filmic'
bpy.context.view_layer.update()

# ---- added for rendering (the .blend has no usable light): sun
light_auto_sun = bpy.data.lights.new('AutoSun', 'SUN')
light_auto_sun.energy = 3.0
light_auto_sun.angle = 0.0523599
ob_auto_sun = bpy.data.objects.new('AutoSun', light_auto_sun)
scene.collection.objects.link(ob_auto_sun)
ob_auto_sun.rotation_euler = (0.872665, 0.174533, 0.523599)
bpy.context.view_layer.update()
